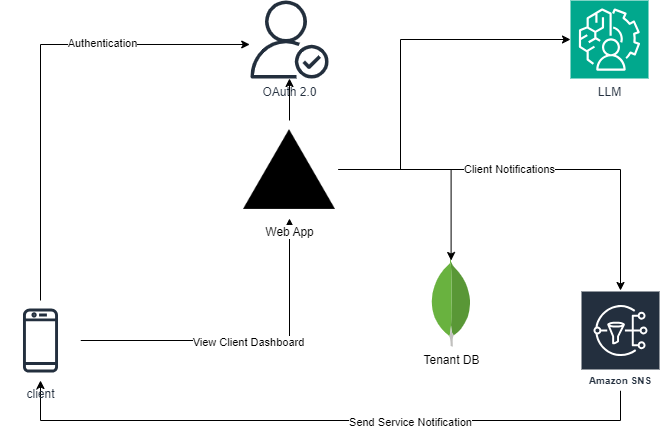

The diagram above was exported from draw.io. Its source (the exported page's mxGraphModel, read from the mxfile embedded in the PNG):
<mxGraphModel dx="1290" dy="522" grid="1" gridSize="10" guides="1" tooltips="1" connect="1" arrows="1" fold="1" page="1" pageScale="1" pageWidth="850" pageHeight="1100" math="0" shadow="0">
  <root>
    <mxCell id="0" />
    <mxCell id="1" parent="0" />
    <mxCell id="9iFj8eWoCA9UndHsm5hR-3" value="OAuth 2.0" style="sketch=0;outlineConnect=0;fontColor=#232F3E;gradientColor=none;fillColor=#232F3D;strokeColor=none;dashed=0;verticalLabelPosition=bottom;verticalAlign=top;align=center;html=1;fontSize=12;fontStyle=0;aspect=fixed;pointerEvents=1;shape=mxgraph.aws4.authenticated_user;" vertex="1" parent="1">
      <mxGeometry x="350" y="10" width="78" height="78" as="geometry" />
    </mxCell>
    <mxCell id="9iFj8eWoCA9UndHsm5hR-21" style="edgeStyle=orthogonalEdgeStyle;rounded=0;orthogonalLoop=1;jettySize=auto;html=1;" edge="1" parent="1" source="9iFj8eWoCA9UndHsm5hR-4" target="9iFj8eWoCA9UndHsm5hR-7">
      <mxGeometry relative="1" as="geometry">
        <Array as="points">
          <mxPoint x="720" y="430" />
          <mxPoint x="140" y="430" />
        </Array>
      </mxGeometry>
    </mxCell>
    <mxCell id="9iFj8eWoCA9UndHsm5hR-22" value="Send Service Notification" style="edgeLabel;html=1;align=center;verticalAlign=middle;resizable=0;points=[];" vertex="1" connectable="0" parent="9iFj8eWoCA9UndHsm5hR-21">
      <mxGeometry x="-0.2578" y="1" relative="1" as="geometry">
        <mxPoint as="offset" />
      </mxGeometry>
    </mxCell>
    <mxCell id="9iFj8eWoCA9UndHsm5hR-4" value="Amazon SNS" style="sketch=0;outlineConnect=0;fontColor=#232F3E;gradientColor=none;strokeColor=#ffffff;fillColor=#232F3E;dashed=0;verticalLabelPosition=middle;verticalAlign=bottom;align=center;html=1;whiteSpace=wrap;fontSize=10;fontStyle=1;spacing=3;shape=mxgraph.aws4.productIcon;prIcon=mxgraph.aws4.sns;" vertex="1" parent="1">
      <mxGeometry x="680" y="300" width="80" height="100" as="geometry" />
    </mxCell>
    <mxCell id="9iFj8eWoCA9UndHsm5hR-9" style="edgeStyle=orthogonalEdgeStyle;rounded=0;orthogonalLoop=1;jettySize=auto;html=1;" edge="1" parent="1" source="9iFj8eWoCA9UndHsm5hR-7" target="9iFj8eWoCA9UndHsm5hR-8">
      <mxGeometry relative="1" as="geometry" />
    </mxCell>
    <mxCell id="9iFj8eWoCA9UndHsm5hR-16" value="View Client Dashboard" style="edgeLabel;html=1;align=center;verticalAlign=middle;resizable=0;points=[];" vertex="1" connectable="0" parent="9iFj8eWoCA9UndHsm5hR-9">
      <mxGeometry x="0.01" y="-1" relative="1" as="geometry">
        <mxPoint as="offset" />
      </mxGeometry>
    </mxCell>
    <mxCell id="9iFj8eWoCA9UndHsm5hR-7" value="client" style="sketch=0;outlineConnect=0;fontColor=#232F3E;gradientColor=none;strokeColor=#232F3E;fillColor=#ffffff;dashed=0;verticalLabelPosition=bottom;verticalAlign=top;align=center;html=1;fontSize=12;fontStyle=0;aspect=fixed;shape=mxgraph.aws4.resourceIcon;resIcon=mxgraph.aws4.mobile_client;" vertex="1" parent="1">
      <mxGeometry x="100" y="310" width="80" height="80" as="geometry" />
    </mxCell>
    <mxCell id="9iFj8eWoCA9UndHsm5hR-10" style="edgeStyle=orthogonalEdgeStyle;rounded=0;orthogonalLoop=1;jettySize=auto;html=1;" edge="1" parent="1" source="9iFj8eWoCA9UndHsm5hR-8" target="9iFj8eWoCA9UndHsm5hR-3">
      <mxGeometry relative="1" as="geometry" />
    </mxCell>
    <mxCell id="9iFj8eWoCA9UndHsm5hR-11" style="edgeStyle=orthogonalEdgeStyle;rounded=0;orthogonalLoop=1;jettySize=auto;html=1;" edge="1" parent="1" source="9iFj8eWoCA9UndHsm5hR-8" target="9iFj8eWoCA9UndHsm5hR-4">
      <mxGeometry relative="1" as="geometry" />
    </mxCell>
    <mxCell id="9iFj8eWoCA9UndHsm5hR-17" value="Client Notifications" style="edgeLabel;html=1;align=center;verticalAlign=middle;resizable=0;points=[];" vertex="1" connectable="0" parent="9iFj8eWoCA9UndHsm5hR-11">
      <mxGeometry x="-0.1583" y="1" relative="1" as="geometry">
        <mxPoint as="offset" />
      </mxGeometry>
    </mxCell>
    <mxCell id="9iFj8eWoCA9UndHsm5hR-13" style="edgeStyle=orthogonalEdgeStyle;rounded=0;orthogonalLoop=1;jettySize=auto;html=1;" edge="1" parent="1" source="9iFj8eWoCA9UndHsm5hR-8" target="9iFj8eWoCA9UndHsm5hR-12">
      <mxGeometry relative="1" as="geometry" />
    </mxCell>
    <mxCell id="9iFj8eWoCA9UndHsm5hR-8" value="Web App" style="shape=image;html=1;verticalAlign=top;verticalLabelPosition=bottom;labelBackgroundColor=#ffffff;imageAspect=0;aspect=fixed;image=https://cdn1.iconfinder.com/data/icons/ionicons-fill-vol-2/512/logo-vercel-128.png" vertex="1" parent="1">
      <mxGeometry x="340" y="130" width="98" height="98" as="geometry" />
    </mxCell>
    <mxCell id="9iFj8eWoCA9UndHsm5hR-12" value="Tenant DB" style="dashed=0;outlineConnect=0;html=1;align=center;labelPosition=center;verticalLabelPosition=bottom;verticalAlign=top;shape=mxgraph.weblogos.mongodb" vertex="1" parent="1">
      <mxGeometry x="530" y="270" width="41.2" height="86.2" as="geometry" />
    </mxCell>
    <mxCell id="9iFj8eWoCA9UndHsm5hR-14" style="edgeStyle=orthogonalEdgeStyle;rounded=0;orthogonalLoop=1;jettySize=auto;html=1;entryX=-0.01;entryY=0.564;entryDx=0;entryDy=0;entryPerimeter=0;" edge="1" parent="1" source="9iFj8eWoCA9UndHsm5hR-7" target="9iFj8eWoCA9UndHsm5hR-3">
      <mxGeometry relative="1" as="geometry">
        <Array as="points">
          <mxPoint x="140" y="54" />
        </Array>
      </mxGeometry>
    </mxCell>
    <mxCell id="9iFj8eWoCA9UndHsm5hR-15" value="Authentication" style="edgeLabel;html=1;align=center;verticalAlign=middle;resizable=0;points=[];" vertex="1" connectable="0" parent="9iFj8eWoCA9UndHsm5hR-14">
      <mxGeometry x="0.3679" y="1" relative="1" as="geometry">
        <mxPoint as="offset" />
      </mxGeometry>
    </mxCell>
    <mxCell id="9iFj8eWoCA9UndHsm5hR-19" value="LLM" style="sketch=0;points=[[0,0,0],[0.25,0,0],[0.5,0,0],[0.75,0,0],[1,0,0],[0,1,0],[0.25,1,0],[0.5,1,0],[0.75,1,0],[1,1,0],[0,0.25,0],[0,0.5,0],[0,0.75,0],[1,0.25,0],[1,0.5,0],[1,0.75,0]];outlineConnect=0;fontColor=#232F3E;fillColor=#01A88D;strokeColor=#ffffff;dashed=0;verticalLabelPosition=bottom;verticalAlign=top;align=center;html=1;fontSize=12;fontStyle=0;aspect=fixed;shape=mxgraph.aws4.resourceIcon;resIcon=mxgraph.aws4.augmented_ai;" vertex="1" parent="1">
      <mxGeometry x="670" y="10" width="78" height="78" as="geometry" />
    </mxCell>
    <mxCell id="9iFj8eWoCA9UndHsm5hR-20" style="edgeStyle=orthogonalEdgeStyle;rounded=0;orthogonalLoop=1;jettySize=auto;html=1;entryX=0;entryY=0.5;entryDx=0;entryDy=0;entryPerimeter=0;" edge="1" parent="1" source="9iFj8eWoCA9UndHsm5hR-8" target="9iFj8eWoCA9UndHsm5hR-19">
      <mxGeometry relative="1" as="geometry">
        <Array as="points">
          <mxPoint x="500" y="179" />
          <mxPoint x="500" y="49" />
        </Array>
      </mxGeometry>
    </mxCell>
  </root>
</mxGraphModel>